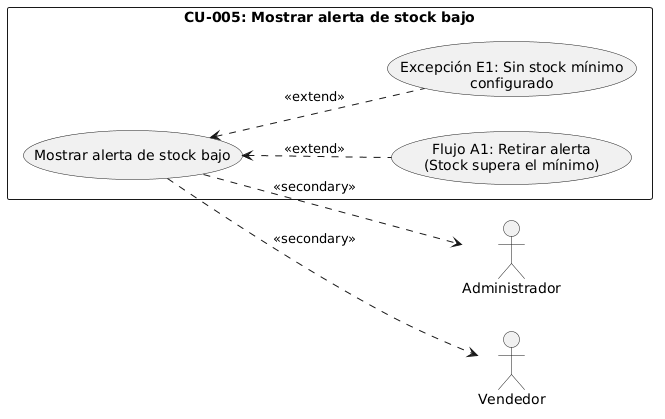

The diagram above was rendered by PlantUML. Its source (embedded in the PNG):
@startuml
left to right direction
skinparam packageStyle rectangle

' Actores secundarios / receptores de la alerta
actor "Administrador" as Admin
actor "Vendedor" as Vendedor

' Agrupación del caso de uso
rectangle "CU-005: Mostrar alerta de stock bajo" {
    usecase "Mostrar alerta de stock bajo" as CU5
    usecase "Flujo A1: Retirar alerta\n(Stock supera el mínimo)" as CU5_A1
    usecase "Excepción E1: Sin stock mínimo\nconfigurado" as CU5_E1
}

' Relaciones con los actores secundarios usando la etiqueta solicitada
CU5 ..> Admin : <<secondary>>
CU5 ..> Vendedor : <<secondary>>

' Relaciones de extensión para flujos alternativos y de excepción
CU5_A1 .up.> CU5 : <<extend>>
CU5_E1 .up.> CU5 : <<extend>>
@enduml